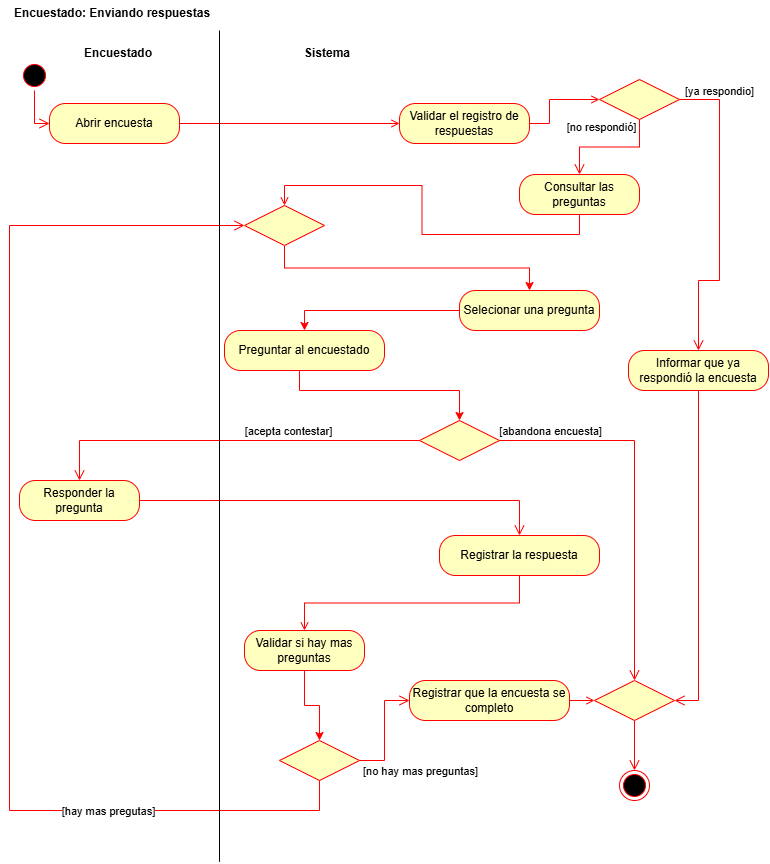

The diagram above was exported from draw.io. Its source (the exported page's mxGraphModel, read from the mxfile embedded in the PNG):
<mxGraphModel dx="1201" dy="828" grid="1" gridSize="10" guides="1" tooltips="1" connect="1" arrows="1" fold="1" page="1" pageScale="1" pageWidth="827" pageHeight="1169" math="0" shadow="0">
  <root>
    <mxCell id="YMBeqcw8HjqnXPwfKgwW-0" />
    <mxCell id="YMBeqcw8HjqnXPwfKgwW-1" parent="YMBeqcw8HjqnXPwfKgwW-0" />
    <mxCell id="YMBeqcw8HjqnXPwfKgwW-2" parent="YMBeqcw8HjqnXPwfKgwW-1" style="ellipse;html=1;shape=startState;fillColor=#000000;strokeColor=#ff0000;movable=1;resizable=1;rotatable=1;deletable=1;editable=1;locked=0;connectable=1;" value="" vertex="1">
      <mxGeometry height="30" width="30" x="50" y="70" as="geometry" />
    </mxCell>
    <mxCell id="YMBeqcw8HjqnXPwfKgwW-3" edge="1" parent="YMBeqcw8HjqnXPwfKgwW-1" source="YMBeqcw8HjqnXPwfKgwW-2" style="edgeStyle=orthogonalEdgeStyle;html=1;verticalAlign=bottom;endArrow=open;endSize=8;strokeColor=#ff0000;rounded=0;entryX=0;entryY=0.5;entryDx=0;entryDy=0;movable=1;resizable=1;rotatable=1;deletable=1;editable=1;locked=0;connectable=1;" target="YMBeqcw8HjqnXPwfKgwW-5" value="">
      <mxGeometry relative="1" as="geometry">
        <mxPoint x="-15" y="129" as="targetPoint" />
      </mxGeometry>
    </mxCell>
    <mxCell id="YMBeqcw8HjqnXPwfKgwW-4" edge="1" parent="YMBeqcw8HjqnXPwfKgwW-1" source="YMBeqcw8HjqnXPwfKgwW-5" style="edgeStyle=orthogonalEdgeStyle;rounded=0;orthogonalLoop=1;jettySize=auto;html=1;entryX=0;entryY=0.5;entryDx=0;entryDy=0;strokeColor=#FF0000;endArrow=open;endFill=0;movable=1;resizable=1;rotatable=1;deletable=1;editable=1;locked=0;connectable=1;" target="YMBeqcw8HjqnXPwfKgwW-38">
      <mxGeometry relative="1" as="geometry" />
    </mxCell>
    <mxCell id="YMBeqcw8HjqnXPwfKgwW-5" parent="YMBeqcw8HjqnXPwfKgwW-1" style="rounded=1;whiteSpace=wrap;html=1;arcSize=40;fontColor=#000000;fillColor=#ffffc0;strokeColor=#ff0000;movable=1;resizable=1;rotatable=1;deletable=1;editable=1;locked=0;connectable=1;" value="Abrir encuesta" vertex="1">
      <mxGeometry height="40" width="130" x="80" y="113" as="geometry" />
    </mxCell>
    <mxCell id="YMBeqcw8HjqnXPwfKgwW-6" edge="1" parent="YMBeqcw8HjqnXPwfKgwW-1" source="YMBeqcw8HjqnXPwfKgwW-7" style="edgeStyle=orthogonalEdgeStyle;rounded=0;orthogonalLoop=1;jettySize=auto;html=1;entryX=0.5;entryY=0;entryDx=0;entryDy=0;exitX=0.5;exitY=1;exitDx=0;exitDy=0;strokeColor=#FF0000;endArrow=open;endFill=0;movable=1;resizable=1;rotatable=1;deletable=1;editable=1;locked=0;connectable=1;" target="YMBeqcw8HjqnXPwfKgwW-22">
      <mxGeometry relative="1" as="geometry" />
    </mxCell>
    <mxCell id="YMBeqcw8HjqnXPwfKgwW-7" parent="YMBeqcw8HjqnXPwfKgwW-1" style="rounded=1;whiteSpace=wrap;html=1;arcSize=40;fontColor=#000000;fillColor=#ffffc0;strokeColor=#ff0000;movable=1;resizable=1;rotatable=1;deletable=1;editable=1;locked=0;connectable=1;" value="Consultar las preguntas" vertex="1">
      <mxGeometry height="40" width="120" x="550" y="184" as="geometry" />
    </mxCell>
    <mxCell id="YMBeqcw8HjqnXPwfKgwW-8" edge="1" parent="YMBeqcw8HjqnXPwfKgwW-1" source="YMBeqcw8HjqnXPwfKgwW-9" style="edgeStyle=orthogonalEdgeStyle;rounded=0;orthogonalLoop=1;jettySize=auto;html=1;entryX=0.5;entryY=0;entryDx=0;entryDy=0;strokeColor=#FF0000;movable=1;resizable=1;rotatable=1;deletable=1;editable=1;locked=0;connectable=1;" target="YMBeqcw8HjqnXPwfKgwW-23">
      <mxGeometry relative="1" as="geometry">
        <Array as="points">
          <mxPoint x="330" y="400" />
          <mxPoint x="490" y="400" />
        </Array>
      </mxGeometry>
    </mxCell>
    <mxCell id="YMBeqcw8HjqnXPwfKgwW-9" parent="YMBeqcw8HjqnXPwfKgwW-1" style="rounded=1;whiteSpace=wrap;html=1;arcSize=40;fontColor=#000000;fillColor=#ffffc0;strokeColor=#ff0000;movable=1;resizable=1;rotatable=1;deletable=1;editable=1;locked=0;connectable=1;" value="Preguntar al encuestado" vertex="1">
      <mxGeometry height="40" width="160" x="255" y="340" as="geometry" />
    </mxCell>
    <mxCell id="YMBeqcw8HjqnXPwfKgwW-10" parent="YMBeqcw8HjqnXPwfKgwW-1" style="rhombus;whiteSpace=wrap;html=1;fontColor=#000000;fillColor=#ffffc0;strokeColor=#ff0000;movable=1;resizable=1;rotatable=1;deletable=1;editable=1;locked=0;connectable=1;" value="" vertex="1">
      <mxGeometry height="40" width="80" x="310" y="750" as="geometry" />
    </mxCell>
    <mxCell id="YMBeqcw8HjqnXPwfKgwW-11" edge="1" parent="YMBeqcw8HjqnXPwfKgwW-1" source="YMBeqcw8HjqnXPwfKgwW-10" style="edgeStyle=orthogonalEdgeStyle;html=1;align=left;verticalAlign=bottom;endArrow=open;endSize=8;strokeColor=#ff0000;rounded=0;entryX=0;entryY=0.5;entryDx=0;entryDy=0;movable=1;resizable=1;rotatable=1;deletable=1;editable=1;locked=0;connectable=1;" target="YMBeqcw8HjqnXPwfKgwW-44" value="">
      <mxGeometry relative="1" x="-1" as="geometry">
        <mxPoint x="470" y="710" as="targetPoint" />
      </mxGeometry>
    </mxCell>
    <mxCell id="YMBeqcw8HjqnXPwfKgwW-12" connectable="0" parent="YMBeqcw8HjqnXPwfKgwW-11" style="edgeLabel;html=1;align=center;verticalAlign=middle;resizable=1;points=[];movable=1;rotatable=1;deletable=1;editable=1;locked=0;connectable=1;" value="[no hay mas preguntas]" vertex="1">
      <mxGeometry relative="1" x="-0.3" y="2" as="geometry">
        <mxPoint x="37" y="24" as="offset" />
      </mxGeometry>
    </mxCell>
    <mxCell id="YMBeqcw8HjqnXPwfKgwW-13" edge="1" parent="YMBeqcw8HjqnXPwfKgwW-1" source="YMBeqcw8HjqnXPwfKgwW-10" style="html=1;align=left;verticalAlign=top;endArrow=open;endSize=8;strokeColor=#ff0000;rounded=0;exitX=0.5;exitY=1;exitDx=0;exitDy=0;entryX=0;entryY=0.5;entryDx=0;entryDy=0;edgeStyle=orthogonalEdgeStyle;movable=1;resizable=1;rotatable=1;deletable=1;editable=1;locked=0;connectable=1;" target="YMBeqcw8HjqnXPwfKgwW-22" value="">
      <mxGeometry relative="1" x="-1" as="geometry">
        <Array as="points">
          <mxPoint x="350" y="820" />
          <mxPoint x="40" y="820" />
          <mxPoint x="40" y="235" />
        </Array>
        <mxPoint x="280" y="280" as="targetPoint" />
      </mxGeometry>
    </mxCell>
    <mxCell id="YMBeqcw8HjqnXPwfKgwW-14" connectable="0" parent="YMBeqcw8HjqnXPwfKgwW-13" style="edgeLabel;html=1;align=center;verticalAlign=middle;resizable=1;points=[];movable=1;rotatable=1;deletable=1;editable=1;locked=0;connectable=1;" value="[hay mas pregutas]" vertex="1">
      <mxGeometry relative="1" x="-0.0778" y="3" as="geometry">
        <mxPoint x="101" y="195" as="offset" />
      </mxGeometry>
    </mxCell>
    <mxCell id="YMBeqcw8HjqnXPwfKgwW-15" parent="YMBeqcw8HjqnXPwfKgwW-1" style="rounded=1;whiteSpace=wrap;html=1;arcSize=40;fontColor=#000000;fillColor=#ffffc0;strokeColor=#ff0000;movable=1;resizable=1;rotatable=1;deletable=1;editable=1;locked=0;connectable=1;" value="Responder la pregunta" vertex="1">
      <mxGeometry height="40" width="120" x="50" y="490" as="geometry" />
    </mxCell>
    <mxCell id="YMBeqcw8HjqnXPwfKgwW-16" edge="1" parent="YMBeqcw8HjqnXPwfKgwW-1" source="YMBeqcw8HjqnXPwfKgwW-15" style="edgeStyle=orthogonalEdgeStyle;html=1;verticalAlign=bottom;endArrow=open;endSize=8;strokeColor=#ff0000;rounded=0;entryX=0.5;entryY=0;entryDx=0;entryDy=0;movable=1;resizable=1;rotatable=1;deletable=1;editable=1;locked=0;connectable=1;" target="YMBeqcw8HjqnXPwfKgwW-40" value="">
      <mxGeometry relative="1" as="geometry">
        <mxPoint x="330" y="550" as="targetPoint" />
      </mxGeometry>
    </mxCell>
    <mxCell id="YMBeqcw8HjqnXPwfKgwW-17" edge="1" parent="YMBeqcw8HjqnXPwfKgwW-1" source="YMBeqcw8HjqnXPwfKgwW-18" style="edgeStyle=orthogonalEdgeStyle;rounded=0;orthogonalLoop=1;jettySize=auto;html=1;entryX=0.5;entryY=0;entryDx=0;entryDy=0;strokeColor=#FF0000;movable=1;resizable=1;rotatable=1;deletable=1;editable=1;locked=0;connectable=1;" target="YMBeqcw8HjqnXPwfKgwW-9">
      <mxGeometry relative="1" as="geometry" />
    </mxCell>
    <mxCell id="YMBeqcw8HjqnXPwfKgwW-18" parent="YMBeqcw8HjqnXPwfKgwW-1" style="rounded=1;whiteSpace=wrap;html=1;arcSize=40;fontColor=#000000;fillColor=#ffffc0;strokeColor=#ff0000;movable=1;resizable=1;rotatable=1;deletable=1;editable=1;locked=0;connectable=1;" value="Selecionar una pregunta" vertex="1">
      <mxGeometry height="40" width="140" x="490" y="300" as="geometry" />
    </mxCell>
    <mxCell id="YMBeqcw8HjqnXPwfKgwW-19" edge="1" parent="YMBeqcw8HjqnXPwfKgwW-1" source="YMBeqcw8HjqnXPwfKgwW-20" style="edgeStyle=orthogonalEdgeStyle;rounded=0;orthogonalLoop=1;jettySize=auto;html=1;entryX=0.5;entryY=0;entryDx=0;entryDy=0;strokeColor=#FF0000;movable=1;resizable=1;rotatable=1;deletable=1;editable=1;locked=0;connectable=1;" target="YMBeqcw8HjqnXPwfKgwW-10">
      <mxGeometry relative="1" as="geometry" />
    </mxCell>
    <mxCell id="YMBeqcw8HjqnXPwfKgwW-20" parent="YMBeqcw8HjqnXPwfKgwW-1" style="rounded=1;whiteSpace=wrap;html=1;arcSize=40;fontColor=#000000;fillColor=#ffffc0;strokeColor=#ff0000;movable=1;resizable=1;rotatable=1;deletable=1;editable=1;locked=0;connectable=1;" value="Validar si hay mas preguntas" vertex="1">
      <mxGeometry height="40" width="120" x="275" y="640" as="geometry" />
    </mxCell>
    <mxCell id="YMBeqcw8HjqnXPwfKgwW-21" edge="1" parent="YMBeqcw8HjqnXPwfKgwW-1" source="YMBeqcw8HjqnXPwfKgwW-22" style="edgeStyle=orthogonalEdgeStyle;rounded=0;orthogonalLoop=1;jettySize=auto;html=1;entryX=0.5;entryY=0;entryDx=0;entryDy=0;strokeColor=#FF0000;exitX=0.5;exitY=1;exitDx=0;exitDy=0;movable=1;resizable=1;rotatable=1;deletable=1;editable=1;locked=0;connectable=1;" target="YMBeqcw8HjqnXPwfKgwW-18">
      <mxGeometry relative="1" as="geometry" />
    </mxCell>
    <mxCell id="YMBeqcw8HjqnXPwfKgwW-22" parent="YMBeqcw8HjqnXPwfKgwW-1" style="rhombus;whiteSpace=wrap;html=1;fontColor=#000000;fillColor=#ffffc0;strokeColor=#ff0000;movable=1;resizable=1;rotatable=1;deletable=1;editable=1;locked=0;connectable=1;" value="" vertex="1">
      <mxGeometry height="40" width="80" x="275" y="215" as="geometry" />
    </mxCell>
    <mxCell id="YMBeqcw8HjqnXPwfKgwW-23" parent="YMBeqcw8HjqnXPwfKgwW-1" style="rhombus;whiteSpace=wrap;html=1;fontColor=#000000;fillColor=#ffffc0;strokeColor=#ff0000;movable=1;resizable=1;rotatable=1;deletable=1;editable=1;locked=0;connectable=1;" value="" vertex="1">
      <mxGeometry height="40" width="80" x="450" y="430" as="geometry" />
    </mxCell>
    <mxCell id="YMBeqcw8HjqnXPwfKgwW-24" edge="1" parent="YMBeqcw8HjqnXPwfKgwW-1" source="YMBeqcw8HjqnXPwfKgwW-23" style="edgeStyle=orthogonalEdgeStyle;html=1;align=left;verticalAlign=bottom;endArrow=open;endSize=8;strokeColor=#ff0000;rounded=0;entryX=0.5;entryY=0;entryDx=0;entryDy=0;movable=1;resizable=1;rotatable=1;deletable=1;editable=1;locked=0;connectable=1;" target="YMBeqcw8HjqnXPwfKgwW-29" value="">
      <mxGeometry relative="1" x="-1" as="geometry">
        <mxPoint x="640" y="550" as="targetPoint" />
      </mxGeometry>
    </mxCell>
    <mxCell id="YMBeqcw8HjqnXPwfKgwW-25" connectable="0" parent="YMBeqcw8HjqnXPwfKgwW-24" style="edgeLabel;html=1;align=center;verticalAlign=middle;resizable=1;points=[];movable=1;rotatable=1;deletable=1;editable=1;locked=0;connectable=1;" value="[abandona encuesta]" vertex="1">
      <mxGeometry relative="1" x="-0.2" as="geometry">
        <mxPoint x="-85" y="-25" as="offset" />
      </mxGeometry>
    </mxCell>
    <mxCell id="YMBeqcw8HjqnXPwfKgwW-26" edge="1" parent="YMBeqcw8HjqnXPwfKgwW-1" source="YMBeqcw8HjqnXPwfKgwW-23" style="edgeStyle=orthogonalEdgeStyle;html=1;align=left;verticalAlign=top;endArrow=open;endSize=8;strokeColor=#ff0000;rounded=0;entryX=0.5;entryY=0;entryDx=0;entryDy=0;movable=1;resizable=1;rotatable=1;deletable=1;editable=1;locked=0;connectable=1;" target="YMBeqcw8HjqnXPwfKgwW-15" value="">
      <mxGeometry relative="1" x="-1" as="geometry">
        <mxPoint x="490" y="510" as="targetPoint" />
      </mxGeometry>
    </mxCell>
    <mxCell id="YMBeqcw8HjqnXPwfKgwW-27" connectable="0" parent="YMBeqcw8HjqnXPwfKgwW-26" style="edgeLabel;html=1;align=center;verticalAlign=middle;resizable=1;points=[];movable=1;rotatable=1;deletable=1;editable=1;locked=0;connectable=1;" value="[acepta contestar]" vertex="1">
      <mxGeometry relative="1" x="-0.1889" y="3" as="geometry">
        <mxPoint x="22" y="-13" as="offset" />
      </mxGeometry>
    </mxCell>
    <mxCell id="YMBeqcw8HjqnXPwfKgwW-28" parent="YMBeqcw8HjqnXPwfKgwW-1" style="ellipse;html=1;shape=endState;fillColor=#000000;strokeColor=#ff0000;movable=1;resizable=1;rotatable=1;deletable=1;editable=1;locked=0;connectable=1;" value="" vertex="1">
      <mxGeometry height="30" width="30" x="650" y="780" as="geometry" />
    </mxCell>
    <mxCell id="YMBeqcw8HjqnXPwfKgwW-29" parent="YMBeqcw8HjqnXPwfKgwW-1" style="rhombus;whiteSpace=wrap;html=1;fontColor=#000000;fillColor=#ffffc0;strokeColor=#ff0000;movable=1;resizable=1;rotatable=1;deletable=1;editable=1;locked=0;connectable=1;" value="" vertex="1">
      <mxGeometry height="40" width="80" x="625" y="690" as="geometry" />
    </mxCell>
    <mxCell id="YMBeqcw8HjqnXPwfKgwW-30" edge="1" parent="YMBeqcw8HjqnXPwfKgwW-1" source="YMBeqcw8HjqnXPwfKgwW-29" style="edgeStyle=orthogonalEdgeStyle;html=1;align=left;verticalAlign=bottom;endArrow=open;endSize=8;strokeColor=#ff0000;rounded=0;entryX=0.5;entryY=0;entryDx=0;entryDy=0;movable=1;resizable=1;rotatable=1;deletable=1;editable=1;locked=0;connectable=1;" target="YMBeqcw8HjqnXPwfKgwW-28" value="">
      <mxGeometry relative="1" x="-1" as="geometry">
        <mxPoint x="754" y="590" as="targetPoint" />
      </mxGeometry>
    </mxCell>
    <mxCell id="YMBeqcw8HjqnXPwfKgwW-31" parent="YMBeqcw8HjqnXPwfKgwW-1" style="text;align=left;fontStyle=1;verticalAlign=middle;spacingLeft=3;spacingRight=3;strokeColor=none;rotatable=1;points=[[0,0.5],[1,0.5]];portConstraint=eastwest;html=1;movable=1;resizable=1;deletable=1;editable=1;locked=0;connectable=1;" value="Encuestado: Enviando respuestas" vertex="1">
      <mxGeometry height="26" width="280" x="40" y="10" as="geometry" />
    </mxCell>
    <mxCell id="YMBeqcw8HjqnXPwfKgwW-32" parent="YMBeqcw8HjqnXPwfKgwW-1" style="rhombus;whiteSpace=wrap;html=1;fontColor=#000000;fillColor=#ffffc0;strokeColor=#ff0000;movable=1;resizable=1;rotatable=1;deletable=1;editable=1;locked=0;connectable=1;" value="" vertex="1">
      <mxGeometry height="40" width="80" x="630" y="89" as="geometry" />
    </mxCell>
    <mxCell id="YMBeqcw8HjqnXPwfKgwW-33" edge="1" parent="YMBeqcw8HjqnXPwfKgwW-1" source="YMBeqcw8HjqnXPwfKgwW-32" style="html=1;align=left;verticalAlign=bottom;endArrow=open;endSize=8;strokeColor=#ff0000;rounded=0;entryX=0.5;entryY=0;entryDx=0;entryDy=0;exitX=1;exitY=0.5;exitDx=0;exitDy=0;edgeStyle=orthogonalEdgeStyle;movable=1;resizable=1;rotatable=1;deletable=1;editable=1;locked=0;connectable=1;" target="YMBeqcw8HjqnXPwfKgwW-41" value="">
      <mxGeometry relative="1" x="-1" as="geometry">
        <Array as="points">
          <mxPoint x="750" y="109" />
          <mxPoint x="750" y="290" />
          <mxPoint x="729" y="290" />
        </Array>
        <mxPoint x="810" y="120" as="targetPoint" />
      </mxGeometry>
    </mxCell>
    <mxCell id="YMBeqcw8HjqnXPwfKgwW-34" connectable="0" parent="YMBeqcw8HjqnXPwfKgwW-33" style="edgeLabel;html=1;align=center;verticalAlign=middle;resizable=1;points=[];movable=1;rotatable=1;deletable=1;editable=1;locked=0;connectable=1;" value="[ya respondio]" vertex="1">
      <mxGeometry relative="1" x="-0.485" y="-1" as="geometry">
        <mxPoint y="-49" as="offset" />
      </mxGeometry>
    </mxCell>
    <mxCell id="YMBeqcw8HjqnXPwfKgwW-35" edge="1" parent="YMBeqcw8HjqnXPwfKgwW-1" source="YMBeqcw8HjqnXPwfKgwW-32" style="edgeStyle=orthogonalEdgeStyle;html=1;align=left;verticalAlign=top;endArrow=open;endSize=8;strokeColor=#ff0000;rounded=0;entryX=0.5;entryY=0;entryDx=0;entryDy=0;movable=1;resizable=1;rotatable=1;deletable=1;editable=1;locked=0;connectable=1;" target="YMBeqcw8HjqnXPwfKgwW-7" value="">
      <mxGeometry relative="1" x="-1" as="geometry">
        <mxPoint x="670" y="200" as="targetPoint" />
      </mxGeometry>
    </mxCell>
    <mxCell id="YMBeqcw8HjqnXPwfKgwW-36" connectable="0" parent="YMBeqcw8HjqnXPwfKgwW-35" style="edgeLabel;html=1;align=center;verticalAlign=middle;resizable=1;points=[];movable=1;rotatable=1;deletable=1;editable=1;locked=0;connectable=1;" value="[no respondió]" vertex="1">
      <mxGeometry relative="1" x="-0.0889" as="geometry">
        <mxPoint x="-14" y="-20" as="offset" />
      </mxGeometry>
    </mxCell>
    <mxCell id="YMBeqcw8HjqnXPwfKgwW-37" edge="1" parent="YMBeqcw8HjqnXPwfKgwW-1" source="YMBeqcw8HjqnXPwfKgwW-38" style="edgeStyle=orthogonalEdgeStyle;rounded=0;orthogonalLoop=1;jettySize=auto;html=1;entryX=0;entryY=0.5;entryDx=0;entryDy=0;strokeColor=#FF0000;endArrow=open;endFill=0;movable=1;resizable=1;rotatable=1;deletable=1;editable=1;locked=0;connectable=1;" target="YMBeqcw8HjqnXPwfKgwW-32">
      <mxGeometry relative="1" as="geometry">
        <Array as="points">
          <mxPoint x="580" y="133" />
          <mxPoint x="580" y="109" />
        </Array>
      </mxGeometry>
    </mxCell>
    <mxCell id="YMBeqcw8HjqnXPwfKgwW-38" parent="YMBeqcw8HjqnXPwfKgwW-1" style="rounded=1;whiteSpace=wrap;html=1;arcSize=40;fontColor=#000000;fillColor=#ffffc0;strokeColor=#ff0000;movable=1;resizable=1;rotatable=1;deletable=1;editable=1;locked=0;connectable=1;" value="Validar el registro de respuestas" vertex="1">
      <mxGeometry height="40" width="130" x="430" y="113" as="geometry" />
    </mxCell>
    <mxCell id="YMBeqcw8HjqnXPwfKgwW-39" edge="1" parent="YMBeqcw8HjqnXPwfKgwW-1" source="YMBeqcw8HjqnXPwfKgwW-40" style="edgeStyle=orthogonalEdgeStyle;rounded=0;orthogonalLoop=1;jettySize=auto;html=1;entryX=0.5;entryY=0;entryDx=0;entryDy=0;exitX=0.5;exitY=1;exitDx=0;exitDy=0;strokeColor=#FF0000;endArrow=open;endFill=0;movable=1;resizable=1;rotatable=1;deletable=1;editable=1;locked=0;connectable=1;" target="YMBeqcw8HjqnXPwfKgwW-20">
      <mxGeometry relative="1" as="geometry" />
    </mxCell>
    <mxCell id="YMBeqcw8HjqnXPwfKgwW-40" parent="YMBeqcw8HjqnXPwfKgwW-1" style="rounded=1;whiteSpace=wrap;html=1;arcSize=40;fontColor=#000000;fillColor=#ffffc0;strokeColor=#ff0000;movable=1;resizable=1;rotatable=1;deletable=1;editable=1;locked=0;connectable=1;" value="Registrar la respuesta" vertex="1">
      <mxGeometry height="40" width="160" x="470" y="545" as="geometry" />
    </mxCell>
    <mxCell id="YMBeqcw8HjqnXPwfKgwW-41" parent="YMBeqcw8HjqnXPwfKgwW-1" style="rounded=1;whiteSpace=wrap;html=1;arcSize=40;fontColor=#000000;fillColor=#ffffc0;strokeColor=#ff0000;movable=1;resizable=1;rotatable=1;deletable=1;editable=1;locked=0;connectable=1;" value="Informar que ya respondió la encuesta" vertex="1">
      <mxGeometry height="40" width="140" x="659" y="360" as="geometry" />
    </mxCell>
    <mxCell id="YMBeqcw8HjqnXPwfKgwW-42" edge="1" parent="YMBeqcw8HjqnXPwfKgwW-1" source="YMBeqcw8HjqnXPwfKgwW-41" style="edgeStyle=orthogonalEdgeStyle;html=1;verticalAlign=bottom;endArrow=open;endSize=8;strokeColor=#ff0000;rounded=0;entryX=1;entryY=0.5;entryDx=0;entryDy=0;exitX=0.5;exitY=1;exitDx=0;exitDy=0;movable=1;resizable=1;rotatable=1;deletable=1;editable=1;locked=0;connectable=1;" target="YMBeqcw8HjqnXPwfKgwW-29" value="">
      <mxGeometry relative="1" as="geometry">
        <mxPoint x="710" y="460" as="targetPoint" />
      </mxGeometry>
    </mxCell>
    <mxCell id="YMBeqcw8HjqnXPwfKgwW-43" edge="1" parent="YMBeqcw8HjqnXPwfKgwW-1" source="YMBeqcw8HjqnXPwfKgwW-44" style="edgeStyle=orthogonalEdgeStyle;rounded=0;orthogonalLoop=1;jettySize=auto;html=1;entryX=0;entryY=0.5;entryDx=0;entryDy=0;endArrow=open;endFill=0;strokeColor=#FF0000;movable=1;resizable=1;rotatable=1;deletable=1;editable=1;locked=0;connectable=1;" target="YMBeqcw8HjqnXPwfKgwW-29">
      <mxGeometry relative="1" as="geometry" />
    </mxCell>
    <mxCell id="YMBeqcw8HjqnXPwfKgwW-44" parent="YMBeqcw8HjqnXPwfKgwW-1" style="rounded=1;whiteSpace=wrap;html=1;arcSize=40;fontColor=#000000;fillColor=#ffffc0;strokeColor=#ff0000;movable=1;resizable=1;rotatable=1;deletable=1;editable=1;locked=0;connectable=1;" value="Registrar que la encuesta se completo" vertex="1">
      <mxGeometry height="40" width="160" x="440" y="690" as="geometry" />
    </mxCell>
    <mxCell id="5auWTLctL_xlQksdPjBo-0" edge="1" parent="YMBeqcw8HjqnXPwfKgwW-1" style="endArrow=none;html=1;rounded=0;" value="">
      <mxGeometry height="50" relative="1" width="50" as="geometry">
        <mxPoint x="250" y="871.3333740234375" as="sourcePoint" />
        <mxPoint x="250" y="40" as="targetPoint" />
      </mxGeometry>
    </mxCell>
    <mxCell id="5auWTLctL_xlQksdPjBo-1" parent="YMBeqcw8HjqnXPwfKgwW-1" style="text;align=left;fontStyle=1;verticalAlign=middle;spacingLeft=3;spacingRight=3;strokeColor=none;rotatable=1;points=[[0,0.5],[1,0.5]];portConstraint=eastwest;html=1;movable=1;resizable=1;deletable=1;editable=1;locked=0;connectable=1;" value="Encuestado" vertex="1">
      <mxGeometry height="26" width="120" x="110" y="50" as="geometry" />
    </mxCell>
    <mxCell id="5auWTLctL_xlQksdPjBo-2" parent="YMBeqcw8HjqnXPwfKgwW-1" style="text;align=left;fontStyle=1;verticalAlign=middle;spacingLeft=3;spacingRight=3;strokeColor=none;rotatable=1;points=[[0,0.5],[1,0.5]];portConstraint=eastwest;html=1;movable=1;resizable=1;deletable=1;editable=1;locked=0;connectable=1;" value="Sistema" vertex="1">
      <mxGeometry height="26" width="120" x="330" y="50" as="geometry" />
    </mxCell>
  </root>
</mxGraphModel>